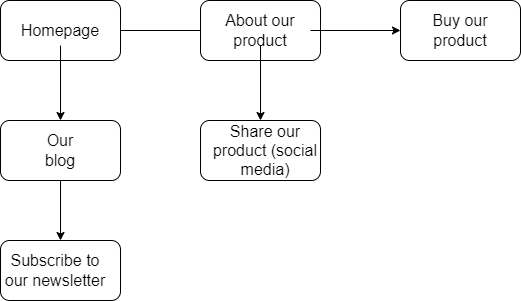

The diagram above was exported from draw.io. Its source (the exported page's mxGraphModel, read from the mxfile embedded in the PNG):
<mxGraphModel dx="1393" dy="776" grid="1" gridSize="10" guides="1" tooltips="1" connect="1" arrows="1" fold="1" page="1" pageScale="1" pageWidth="850" pageHeight="1100" math="0" shadow="0">
  <root>
    <mxCell id="0" />
    <mxCell id="1" parent="0" />
    <mxCell id="rjhCGl80KNGpU0AP7dGT-15" style="edgeStyle=orthogonalEdgeStyle;rounded=0;orthogonalLoop=1;jettySize=auto;html=1;entryX=0;entryY=0.5;entryDx=0;entryDy=0;" edge="1" parent="1" source="rjhCGl80KNGpU0AP7dGT-1" target="rjhCGl80KNGpU0AP7dGT-7">
      <mxGeometry relative="1" as="geometry" />
    </mxCell>
    <mxCell id="rjhCGl80KNGpU0AP7dGT-1" value="" style="rounded=1;whiteSpace=wrap;html=1;" vertex="1" parent="1">
      <mxGeometry x="40" y="40" width="120" height="60" as="geometry" />
    </mxCell>
    <mxCell id="rjhCGl80KNGpU0AP7dGT-2" value="" style="rounded=1;whiteSpace=wrap;html=1;" vertex="1" parent="1">
      <mxGeometry x="240" y="40" width="120" height="60" as="geometry" />
    </mxCell>
    <mxCell id="rjhCGl80KNGpU0AP7dGT-14" style="edgeStyle=orthogonalEdgeStyle;rounded=0;orthogonalLoop=1;jettySize=auto;html=1;entryX=0.5;entryY=0;entryDx=0;entryDy=0;" edge="1" parent="1" source="rjhCGl80KNGpU0AP7dGT-3" target="rjhCGl80KNGpU0AP7dGT-4">
      <mxGeometry relative="1" as="geometry" />
    </mxCell>
    <mxCell id="rjhCGl80KNGpU0AP7dGT-3" value="" style="rounded=1;whiteSpace=wrap;html=1;" vertex="1" parent="1">
      <mxGeometry x="40" y="160" width="120" height="60" as="geometry" />
    </mxCell>
    <mxCell id="rjhCGl80KNGpU0AP7dGT-4" value="" style="rounded=1;whiteSpace=wrap;html=1;" vertex="1" parent="1">
      <mxGeometry x="40" y="280" width="120" height="60" as="geometry" />
    </mxCell>
    <mxCell id="rjhCGl80KNGpU0AP7dGT-5" value="" style="rounded=1;whiteSpace=wrap;html=1;" vertex="1" parent="1">
      <mxGeometry x="440" y="40" width="120" height="60" as="geometry" />
    </mxCell>
    <mxCell id="rjhCGl80KNGpU0AP7dGT-13" style="edgeStyle=orthogonalEdgeStyle;rounded=0;orthogonalLoop=1;jettySize=auto;html=1;entryX=0.5;entryY=0;entryDx=0;entryDy=0;" edge="1" parent="1" source="rjhCGl80KNGpU0AP7dGT-6" target="rjhCGl80KNGpU0AP7dGT-3">
      <mxGeometry relative="1" as="geometry" />
    </mxCell>
    <mxCell id="rjhCGl80KNGpU0AP7dGT-6" value="&lt;div style=&quot;&quot;&gt;&lt;span style=&quot;background-color: initial;&quot;&gt;Homepage&lt;/span&gt;&lt;/div&gt;" style="text;html=1;strokeColor=none;fillColor=none;align=center;verticalAlign=middle;whiteSpace=wrap;rounded=0;fontSize=16;" vertex="1" parent="1">
      <mxGeometry x="70" y="55" width="60" height="30" as="geometry" />
    </mxCell>
    <mxCell id="rjhCGl80KNGpU0AP7dGT-16" style="edgeStyle=orthogonalEdgeStyle;rounded=0;orthogonalLoop=1;jettySize=auto;html=1;entryX=0.5;entryY=0;entryDx=0;entryDy=0;" edge="1" parent="1" source="rjhCGl80KNGpU0AP7dGT-7" target="rjhCGl80KNGpU0AP7dGT-12">
      <mxGeometry relative="1" as="geometry" />
    </mxCell>
    <mxCell id="rjhCGl80KNGpU0AP7dGT-17" style="edgeStyle=orthogonalEdgeStyle;rounded=0;orthogonalLoop=1;jettySize=auto;html=1;entryX=0;entryY=0.5;entryDx=0;entryDy=0;" edge="1" parent="1" source="rjhCGl80KNGpU0AP7dGT-7" target="rjhCGl80KNGpU0AP7dGT-5">
      <mxGeometry relative="1" as="geometry" />
    </mxCell>
    <mxCell id="rjhCGl80KNGpU0AP7dGT-7" value="&lt;div style=&quot;&quot;&gt;&lt;span style=&quot;background-color: initial;&quot;&gt;About our product&lt;/span&gt;&lt;/div&gt;" style="text;html=1;strokeColor=none;fillColor=none;align=center;verticalAlign=middle;whiteSpace=wrap;rounded=0;fontSize=16;" vertex="1" parent="1">
      <mxGeometry x="250" y="55" width="100" height="30" as="geometry" />
    </mxCell>
    <mxCell id="rjhCGl80KNGpU0AP7dGT-8" value="&lt;div style=&quot;&quot;&gt;&lt;span style=&quot;background-color: initial;&quot;&gt;Buy our product&lt;/span&gt;&lt;/div&gt;" style="text;html=1;strokeColor=none;fillColor=none;align=center;verticalAlign=middle;whiteSpace=wrap;rounded=0;fontSize=16;" vertex="1" parent="1">
      <mxGeometry x="470" y="55" width="60" height="30" as="geometry" />
    </mxCell>
    <mxCell id="rjhCGl80KNGpU0AP7dGT-9" value="&lt;div style=&quot;&quot;&gt;&lt;span style=&quot;background-color: initial;&quot;&gt;Our blog&lt;/span&gt;&lt;/div&gt;" style="text;html=1;strokeColor=none;fillColor=none;align=center;verticalAlign=middle;whiteSpace=wrap;rounded=0;fontSize=16;" vertex="1" parent="1">
      <mxGeometry x="70" y="175" width="60" height="30" as="geometry" />
    </mxCell>
    <mxCell id="rjhCGl80KNGpU0AP7dGT-10" value="&lt;div style=&quot;&quot;&gt;&lt;span style=&quot;background-color: initial;&quot;&gt;Subscribe to our newsletter&lt;/span&gt;&lt;/div&gt;" style="text;html=1;strokeColor=none;fillColor=none;align=center;verticalAlign=middle;whiteSpace=wrap;rounded=0;fontSize=16;" vertex="1" parent="1">
      <mxGeometry x="40" y="295" width="110" height="30" as="geometry" />
    </mxCell>
    <mxCell id="rjhCGl80KNGpU0AP7dGT-12" value="" style="rounded=1;whiteSpace=wrap;html=1;" vertex="1" parent="1">
      <mxGeometry x="240" y="160" width="120" height="60" as="geometry" />
    </mxCell>
    <mxCell id="rjhCGl80KNGpU0AP7dGT-11" value="&lt;div style=&quot;&quot;&gt;&lt;span style=&quot;background-color: initial;&quot;&gt;Share our product (social media)&lt;/span&gt;&lt;/div&gt;" style="text;html=1;strokeColor=none;fillColor=none;align=center;verticalAlign=middle;whiteSpace=wrap;rounded=0;fontSize=16;" vertex="1" parent="1">
      <mxGeometry x="250" y="175" width="110" height="30" as="geometry" />
    </mxCell>
  </root>
</mxGraphModel>